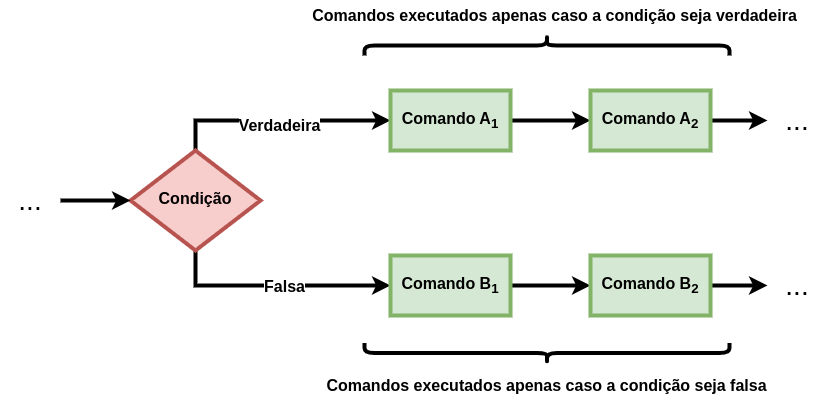

The diagram above was exported from draw.io. Its source (the exported page's mxGraphModel, read from the mxfile embedded in the PNG):
<mxGraphModel dx="1364" dy="793" grid="1" gridSize="10" guides="1" tooltips="1" connect="1" arrows="1" fold="1" page="1" pageScale="1" pageWidth="827" pageHeight="1169" math="0" shadow="0">
  <root>
    <mxCell id="WIyWlLk6GJQsqaUBKTNV-0" />
    <mxCell id="WIyWlLk6GJQsqaUBKTNV-1" parent="WIyWlLk6GJQsqaUBKTNV-0" />
    <mxCell id="yBXioIpO8xZLDs3lNVPr-29" style="edgeStyle=orthogonalEdgeStyle;rounded=0;orthogonalLoop=1;jettySize=auto;html=1;exitX=0.5;exitY=1;exitDx=0;exitDy=0;entryX=0;entryY=0.5;entryDx=0;entryDy=0;strokeWidth=4;" parent="WIyWlLk6GJQsqaUBKTNV-1" source="WIyWlLk6GJQsqaUBKTNV-6" target="yBXioIpO8xZLDs3lNVPr-27" edge="1">
      <mxGeometry relative="1" as="geometry" />
    </mxCell>
    <mxCell id="yBXioIpO8xZLDs3lNVPr-42" value="Falsa" style="edgeLabel;html=1;align=center;verticalAlign=middle;resizable=0;points=[];fontSize=16;fontStyle=1" parent="yBXioIpO8xZLDs3lNVPr-29" vertex="1" connectable="0">
      <mxGeometry x="0.0703" relative="1" as="geometry">
        <mxPoint as="offset" />
      </mxGeometry>
    </mxCell>
    <mxCell id="yBXioIpO8xZLDs3lNVPr-38" style="edgeStyle=orthogonalEdgeStyle;rounded=0;orthogonalLoop=1;jettySize=auto;html=1;exitX=0.5;exitY=0;exitDx=0;exitDy=0;strokeWidth=4;" parent="WIyWlLk6GJQsqaUBKTNV-1" source="WIyWlLk6GJQsqaUBKTNV-6" target="yBXioIpO8xZLDs3lNVPr-36" edge="1">
      <mxGeometry relative="1" as="geometry" />
    </mxCell>
    <mxCell id="yBXioIpO8xZLDs3lNVPr-41" value="Verdadeira" style="edgeLabel;html=1;align=center;verticalAlign=middle;resizable=0;points=[];fontSize=16;fontStyle=1" parent="yBXioIpO8xZLDs3lNVPr-38" vertex="1" connectable="0">
      <mxGeometry x="0.0061" y="-4" relative="1" as="geometry">
        <mxPoint as="offset" />
      </mxGeometry>
    </mxCell>
    <mxCell id="WIyWlLk6GJQsqaUBKTNV-6" value="Condição" style="rhombus;whiteSpace=wrap;html=1;shadow=0;fontFamily=Helvetica;fontSize=16;align=center;strokeWidth=4;spacing=6;spacingTop=-4;fontStyle=1;fillColor=#f8cecc;strokeColor=#b85450;" parent="WIyWlLk6GJQsqaUBKTNV-1" vertex="1">
      <mxGeometry x="130" y="180" width="130" height="100" as="geometry" />
    </mxCell>
    <mxCell id="yBXioIpO8xZLDs3lNVPr-22" style="edgeStyle=orthogonalEdgeStyle;rounded=0;orthogonalLoop=1;jettySize=auto;html=1;strokeWidth=4;" parent="WIyWlLk6GJQsqaUBKTNV-1" source="yBXioIpO8xZLDs3lNVPr-21" target="WIyWlLk6GJQsqaUBKTNV-6" edge="1">
      <mxGeometry relative="1" as="geometry" />
    </mxCell>
    <mxCell id="yBXioIpO8xZLDs3lNVPr-21" value="..." style="text;html=1;align=center;verticalAlign=middle;whiteSpace=wrap;rounded=0;fontSize=28;" parent="WIyWlLk6GJQsqaUBKTNV-1" vertex="1">
      <mxGeometry y="215" width="60" height="30" as="geometry" />
    </mxCell>
    <mxCell id="yBXioIpO8xZLDs3lNVPr-40" style="edgeStyle=orthogonalEdgeStyle;rounded=0;orthogonalLoop=1;jettySize=auto;html=1;exitX=1;exitY=0.5;exitDx=0;exitDy=0;entryX=0;entryY=0.5;entryDx=0;entryDy=0;strokeWidth=4;" parent="WIyWlLk6GJQsqaUBKTNV-1" source="yBXioIpO8xZLDs3lNVPr-27" target="yBXioIpO8xZLDs3lNVPr-43" edge="1">
      <mxGeometry relative="1" as="geometry">
        <mxPoint x="560" y="315" as="targetPoint" />
      </mxGeometry>
    </mxCell>
    <mxCell id="yBXioIpO8xZLDs3lNVPr-27" value="Comando B&lt;sub&gt;1&lt;/sub&gt;" style="rounded=0;whiteSpace=wrap;html=1;strokeWidth=4;fontSize=16;fontStyle=1;fillColor=#d5e8d4;strokeColor=#82b366;" parent="WIyWlLk6GJQsqaUBKTNV-1" vertex="1">
      <mxGeometry x="390" y="285" width="120" height="60" as="geometry" />
    </mxCell>
    <mxCell id="yBXioIpO8xZLDs3lNVPr-32" value="..." style="text;html=1;align=center;verticalAlign=middle;whiteSpace=wrap;rounded=0;fontSize=28;strokeWidth=4;" parent="WIyWlLk6GJQsqaUBKTNV-1" vertex="1">
      <mxGeometry x="767" y="135" width="60" height="30" as="geometry" />
    </mxCell>
    <mxCell id="yBXioIpO8xZLDs3lNVPr-46" style="edgeStyle=orthogonalEdgeStyle;rounded=0;orthogonalLoop=1;jettySize=auto;html=1;exitX=1;exitY=0.5;exitDx=0;exitDy=0;strokeWidth=4;" parent="WIyWlLk6GJQsqaUBKTNV-1" source="yBXioIpO8xZLDs3lNVPr-36" target="yBXioIpO8xZLDs3lNVPr-44" edge="1">
      <mxGeometry relative="1" as="geometry" />
    </mxCell>
    <mxCell id="yBXioIpO8xZLDs3lNVPr-36" value="Comando A&lt;sub&gt;1&lt;/sub&gt;" style="rounded=0;whiteSpace=wrap;html=1;strokeWidth=4;fontSize=16;fontStyle=1;fillColor=#d5e8d4;strokeColor=#82b366;" parent="WIyWlLk6GJQsqaUBKTNV-1" vertex="1">
      <mxGeometry x="390" y="120" width="120" height="60" as="geometry" />
    </mxCell>
    <mxCell id="yBXioIpO8xZLDs3lNVPr-50" style="edgeStyle=orthogonalEdgeStyle;rounded=0;orthogonalLoop=1;jettySize=auto;html=1;exitX=1;exitY=0.5;exitDx=0;exitDy=0;entryX=0;entryY=0.5;entryDx=0;entryDy=0;strokeWidth=4;" parent="WIyWlLk6GJQsqaUBKTNV-1" source="yBXioIpO8xZLDs3lNVPr-43" target="yBXioIpO8xZLDs3lNVPr-49" edge="1">
      <mxGeometry relative="1" as="geometry" />
    </mxCell>
    <mxCell id="yBXioIpO8xZLDs3lNVPr-43" value="Comando B&lt;sub&gt;2&lt;/sub&gt;" style="rounded=0;whiteSpace=wrap;html=1;strokeWidth=4;fontSize=16;fontStyle=1;fillColor=#d5e8d4;strokeColor=#82b366;" parent="WIyWlLk6GJQsqaUBKTNV-1" vertex="1">
      <mxGeometry x="590" y="285" width="120" height="60" as="geometry" />
    </mxCell>
    <mxCell id="yBXioIpO8xZLDs3lNVPr-48" style="edgeStyle=orthogonalEdgeStyle;rounded=0;orthogonalLoop=1;jettySize=auto;html=1;exitX=1;exitY=0.5;exitDx=0;exitDy=0;strokeWidth=4;" parent="WIyWlLk6GJQsqaUBKTNV-1" source="yBXioIpO8xZLDs3lNVPr-44" target="yBXioIpO8xZLDs3lNVPr-32" edge="1">
      <mxGeometry relative="1" as="geometry" />
    </mxCell>
    <mxCell id="yBXioIpO8xZLDs3lNVPr-44" value="Comando A&lt;sub&gt;2&lt;/sub&gt;" style="rounded=0;whiteSpace=wrap;html=1;strokeWidth=4;fontSize=16;fontStyle=1;fillColor=#d5e8d4;strokeColor=#82b366;" parent="WIyWlLk6GJQsqaUBKTNV-1" vertex="1">
      <mxGeometry x="590" y="120" width="120" height="60" as="geometry" />
    </mxCell>
    <mxCell id="yBXioIpO8xZLDs3lNVPr-49" value="..." style="text;html=1;align=center;verticalAlign=middle;whiteSpace=wrap;rounded=0;fontSize=28;strokeWidth=4;" parent="WIyWlLk6GJQsqaUBKTNV-1" vertex="1">
      <mxGeometry x="767" y="300" width="60" height="30" as="geometry" />
    </mxCell>
    <mxCell id="yBXioIpO8xZLDs3lNVPr-51" value="" style="shape=curlyBracket;whiteSpace=wrap;html=1;rounded=1;flipH=1;labelPosition=right;verticalLabelPosition=middle;align=left;verticalAlign=middle;rotation=-90;fontStyle=0;strokeWidth=4;" parent="WIyWlLk6GJQsqaUBKTNV-1" vertex="1">
      <mxGeometry x="536.5" y="-107.5" width="20" height="365" as="geometry" />
    </mxCell>
    <mxCell id="yBXioIpO8xZLDs3lNVPr-52" value="Comandos executados apenas caso a condição seja verdadeira" style="text;html=1;align=center;verticalAlign=middle;whiteSpace=wrap;rounded=0;fontSize=16;fontStyle=1" parent="WIyWlLk6GJQsqaUBKTNV-1" vertex="1">
      <mxGeometry x="310" y="30" width="488.5" height="30" as="geometry" />
    </mxCell>
    <mxCell id="yBXioIpO8xZLDs3lNVPr-53" value="" style="shape=curlyBracket;whiteSpace=wrap;html=1;rounded=1;flipH=1;labelPosition=right;verticalLabelPosition=middle;align=left;verticalAlign=middle;rotation=90;fontStyle=0;strokeWidth=4;" parent="WIyWlLk6GJQsqaUBKTNV-1" vertex="1">
      <mxGeometry x="536.5" y="200" width="20" height="365" as="geometry" />
    </mxCell>
    <mxCell id="yBXioIpO8xZLDs3lNVPr-54" value="Comandos executados apenas caso a condição seja falsa" style="text;html=1;align=center;verticalAlign=middle;whiteSpace=wrap;rounded=0;fontSize=16;fontStyle=1" parent="WIyWlLk6GJQsqaUBKTNV-1" vertex="1">
      <mxGeometry x="302.25" y="400" width="488.5" height="30" as="geometry" />
    </mxCell>
  </root>
</mxGraphModel>